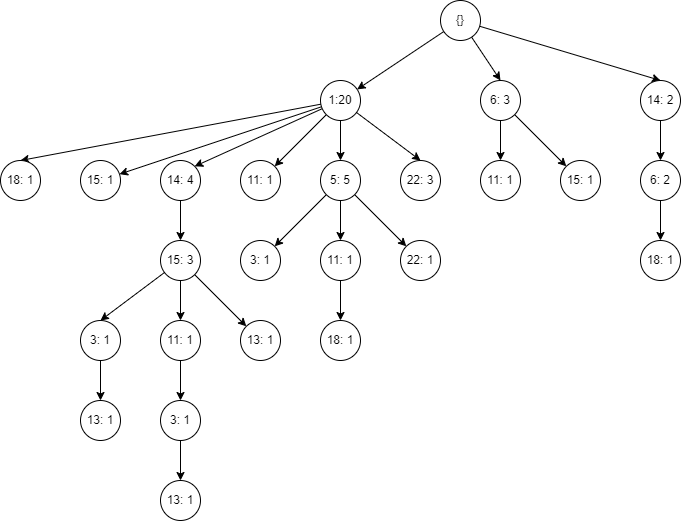

The diagram above was exported from draw.io. Its source (the exported page's mxGraphModel, read from the mxfile embedded in the PNG):
<mxGraphModel dx="1574" dy="477" grid="1" gridSize="10" guides="1" tooltips="1" connect="1" arrows="1" fold="1" page="1" pageScale="1" pageWidth="827" pageHeight="1169" math="0" shadow="0">
  <root>
    <mxCell id="0" />
    <mxCell id="1" parent="0" />
    <mxCell id="D3o4ojIBJB-GTlFPEu90-47" style="rounded=0;orthogonalLoop=1;jettySize=auto;html=1;" parent="1" source="D3o4ojIBJB-GTlFPEu90-1" target="D3o4ojIBJB-GTlFPEu90-45" edge="1">
      <mxGeometry relative="1" as="geometry" />
    </mxCell>
    <mxCell id="D3o4ojIBJB-GTlFPEu90-78" style="rounded=0;orthogonalLoop=1;jettySize=auto;html=1;entryX=0.5;entryY=0;entryDx=0;entryDy=0;" parent="1" source="D3o4ojIBJB-GTlFPEu90-1" target="D3o4ojIBJB-GTlFPEu90-77" edge="1">
      <mxGeometry relative="1" as="geometry" />
    </mxCell>
    <mxCell id="D3o4ojIBJB-GTlFPEu90-83" style="rounded=0;orthogonalLoop=1;jettySize=auto;html=1;entryX=0.5;entryY=0;entryDx=0;entryDy=0;" parent="1" source="D3o4ojIBJB-GTlFPEu90-1" target="D3o4ojIBJB-GTlFPEu90-80" edge="1">
      <mxGeometry relative="1" as="geometry" />
    </mxCell>
    <mxCell id="D3o4ojIBJB-GTlFPEu90-1" value="{}" style="ellipse;whiteSpace=wrap;html=1;aspect=fixed;" parent="1" vertex="1">
      <mxGeometry x="400" y="80" width="40" height="40" as="geometry" />
    </mxCell>
    <mxCell id="D3o4ojIBJB-GTlFPEu90-51" style="edgeStyle=orthogonalEdgeStyle;rounded=0;orthogonalLoop=1;jettySize=auto;html=1;" parent="1" source="D3o4ojIBJB-GTlFPEu90-45" target="D3o4ojIBJB-GTlFPEu90-50" edge="1">
      <mxGeometry relative="1" as="geometry" />
    </mxCell>
    <mxCell id="D3o4ojIBJB-GTlFPEu90-55" style="rounded=0;orthogonalLoop=1;jettySize=auto;html=1;entryX=1;entryY=0;entryDx=0;entryDy=0;" parent="1" source="D3o4ojIBJB-GTlFPEu90-45" target="D3o4ojIBJB-GTlFPEu90-54" edge="1">
      <mxGeometry relative="1" as="geometry" />
    </mxCell>
    <mxCell id="D3o4ojIBJB-GTlFPEu90-61" style="rounded=0;orthogonalLoop=1;jettySize=auto;html=1;entryX=1;entryY=0;entryDx=0;entryDy=0;" parent="1" source="D3o4ojIBJB-GTlFPEu90-45" target="D3o4ojIBJB-GTlFPEu90-56" edge="1">
      <mxGeometry relative="1" as="geometry" />
    </mxCell>
    <mxCell id="D3o4ojIBJB-GTlFPEu90-75" style="rounded=0;orthogonalLoop=1;jettySize=auto;html=1;entryX=0.5;entryY=0;entryDx=0;entryDy=0;" parent="1" source="D3o4ojIBJB-GTlFPEu90-45" target="D3o4ojIBJB-GTlFPEu90-74" edge="1">
      <mxGeometry relative="1" as="geometry" />
    </mxCell>
    <mxCell id="D3o4ojIBJB-GTlFPEu90-89" style="rounded=0;orthogonalLoop=1;jettySize=auto;html=1;" parent="1" source="D3o4ojIBJB-GTlFPEu90-45" target="D3o4ojIBJB-GTlFPEu90-88" edge="1">
      <mxGeometry relative="1" as="geometry" />
    </mxCell>
    <mxCell id="D3o4ojIBJB-GTlFPEu90-91" style="rounded=0;orthogonalLoop=1;jettySize=auto;html=1;entryX=0.5;entryY=0;entryDx=0;entryDy=0;" parent="1" source="D3o4ojIBJB-GTlFPEu90-45" target="D3o4ojIBJB-GTlFPEu90-90" edge="1">
      <mxGeometry relative="1" as="geometry" />
    </mxCell>
    <mxCell id="D3o4ojIBJB-GTlFPEu90-45" value="1:20" style="ellipse;whiteSpace=wrap;html=1;aspect=fixed;" parent="1" vertex="1">
      <mxGeometry x="280" y="160" width="40" height="40" as="geometry" />
    </mxCell>
    <mxCell id="D3o4ojIBJB-GTlFPEu90-53" style="rounded=0;orthogonalLoop=1;jettySize=auto;html=1;" parent="1" source="D3o4ojIBJB-GTlFPEu90-50" target="D3o4ojIBJB-GTlFPEu90-52" edge="1">
      <mxGeometry relative="1" as="geometry" />
    </mxCell>
    <mxCell id="D3o4ojIBJB-GTlFPEu90-67" style="rounded=0;orthogonalLoop=1;jettySize=auto;html=1;entryX=0.5;entryY=0;entryDx=0;entryDy=0;" parent="1" source="D3o4ojIBJB-GTlFPEu90-50" target="D3o4ojIBJB-GTlFPEu90-66" edge="1">
      <mxGeometry relative="1" as="geometry">
        <mxPoint x="340" y="330" as="targetPoint" />
      </mxGeometry>
    </mxCell>
    <mxCell id="D3o4ojIBJB-GTlFPEu90-87" style="rounded=0;orthogonalLoop=1;jettySize=auto;html=1;entryX=0;entryY=0;entryDx=0;entryDy=0;" parent="1" source="D3o4ojIBJB-GTlFPEu90-50" target="D3o4ojIBJB-GTlFPEu90-86" edge="1">
      <mxGeometry relative="1" as="geometry" />
    </mxCell>
    <mxCell id="D3o4ojIBJB-GTlFPEu90-50" value="5: 5" style="ellipse;whiteSpace=wrap;html=1;aspect=fixed;" parent="1" vertex="1">
      <mxGeometry x="280" y="240" width="40" height="40" as="geometry" />
    </mxCell>
    <mxCell id="D3o4ojIBJB-GTlFPEu90-52" value="3: 1" style="ellipse;whiteSpace=wrap;html=1;aspect=fixed;direction=south;" parent="1" vertex="1">
      <mxGeometry x="200" y="320" width="40" height="40" as="geometry" />
    </mxCell>
    <mxCell id="D3o4ojIBJB-GTlFPEu90-54" value="11: 1" style="ellipse;whiteSpace=wrap;html=1;aspect=fixed;" parent="1" vertex="1">
      <mxGeometry x="200" y="240" width="40" height="40" as="geometry" />
    </mxCell>
    <mxCell id="D3o4ojIBJB-GTlFPEu90-62" style="edgeStyle=orthogonalEdgeStyle;rounded=0;orthogonalLoop=1;jettySize=auto;html=1;entryX=0.5;entryY=0;entryDx=0;entryDy=0;" parent="1" source="D3o4ojIBJB-GTlFPEu90-56" target="D3o4ojIBJB-GTlFPEu90-57" edge="1">
      <mxGeometry relative="1" as="geometry" />
    </mxCell>
    <mxCell id="D3o4ojIBJB-GTlFPEu90-56" value="14: 4" style="ellipse;whiteSpace=wrap;html=1;aspect=fixed;" parent="1" vertex="1">
      <mxGeometry x="120" y="240" width="40" height="40" as="geometry" />
    </mxCell>
    <mxCell id="D3o4ojIBJB-GTlFPEu90-63" style="edgeStyle=orthogonalEdgeStyle;rounded=0;orthogonalLoop=1;jettySize=auto;html=1;entryX=0.5;entryY=0;entryDx=0;entryDy=0;" parent="1" source="D3o4ojIBJB-GTlFPEu90-57" target="D3o4ojIBJB-GTlFPEu90-58" edge="1">
      <mxGeometry relative="1" as="geometry" />
    </mxCell>
    <mxCell id="D3o4ojIBJB-GTlFPEu90-69" style="rounded=0;orthogonalLoop=1;jettySize=auto;html=1;entryX=0;entryY=0;entryDx=0;entryDy=0;" parent="1" source="D3o4ojIBJB-GTlFPEu90-57" target="D3o4ojIBJB-GTlFPEu90-68" edge="1">
      <mxGeometry relative="1" as="geometry" />
    </mxCell>
    <mxCell id="D3o4ojIBJB-GTlFPEu90-72" style="rounded=0;orthogonalLoop=1;jettySize=auto;html=1;entryX=0.5;entryY=0;entryDx=0;entryDy=0;" parent="1" source="D3o4ojIBJB-GTlFPEu90-57" target="D3o4ojIBJB-GTlFPEu90-71" edge="1">
      <mxGeometry relative="1" as="geometry" />
    </mxCell>
    <mxCell id="D3o4ojIBJB-GTlFPEu90-57" value="15: 3" style="ellipse;whiteSpace=wrap;html=1;aspect=fixed;" parent="1" vertex="1">
      <mxGeometry x="120" y="320" width="40" height="40" as="geometry" />
    </mxCell>
    <mxCell id="D3o4ojIBJB-GTlFPEu90-64" style="edgeStyle=orthogonalEdgeStyle;rounded=0;orthogonalLoop=1;jettySize=auto;html=1;entryX=0.5;entryY=0;entryDx=0;entryDy=0;" parent="1" source="D3o4ojIBJB-GTlFPEu90-58" target="D3o4ojIBJB-GTlFPEu90-59" edge="1">
      <mxGeometry relative="1" as="geometry" />
    </mxCell>
    <mxCell id="D3o4ojIBJB-GTlFPEu90-58" value="11: 1" style="ellipse;whiteSpace=wrap;html=1;aspect=fixed;" parent="1" vertex="1">
      <mxGeometry x="120" y="400" width="40" height="40" as="geometry" />
    </mxCell>
    <mxCell id="D3o4ojIBJB-GTlFPEu90-65" style="edgeStyle=orthogonalEdgeStyle;rounded=0;orthogonalLoop=1;jettySize=auto;html=1;entryX=0.5;entryY=0;entryDx=0;entryDy=0;" parent="1" source="D3o4ojIBJB-GTlFPEu90-59" target="D3o4ojIBJB-GTlFPEu90-60" edge="1">
      <mxGeometry relative="1" as="geometry" />
    </mxCell>
    <mxCell id="D3o4ojIBJB-GTlFPEu90-59" value="3: 1" style="ellipse;whiteSpace=wrap;html=1;aspect=fixed;" parent="1" vertex="1">
      <mxGeometry x="120" y="480" width="40" height="40" as="geometry" />
    </mxCell>
    <mxCell id="D3o4ojIBJB-GTlFPEu90-60" value="13: 1" style="ellipse;whiteSpace=wrap;html=1;aspect=fixed;" parent="1" vertex="1">
      <mxGeometry x="120" y="560" width="40" height="40" as="geometry" />
    </mxCell>
    <mxCell id="xqMMkBZxpPEa3CdMx8rW-2" style="edgeStyle=orthogonalEdgeStyle;rounded=0;orthogonalLoop=1;jettySize=auto;html=1;entryX=0.5;entryY=0;entryDx=0;entryDy=0;" edge="1" parent="1" source="D3o4ojIBJB-GTlFPEu90-66" target="xqMMkBZxpPEa3CdMx8rW-1">
      <mxGeometry relative="1" as="geometry" />
    </mxCell>
    <mxCell id="D3o4ojIBJB-GTlFPEu90-66" value="11: 1" style="ellipse;whiteSpace=wrap;html=1;aspect=fixed;" parent="1" vertex="1">
      <mxGeometry x="280" y="320" width="40" height="40" as="geometry" />
    </mxCell>
    <mxCell id="D3o4ojIBJB-GTlFPEu90-68" value="13: 1" style="ellipse;whiteSpace=wrap;html=1;aspect=fixed;" parent="1" vertex="1">
      <mxGeometry x="200" y="400" width="40" height="40" as="geometry" />
    </mxCell>
    <mxCell id="D3o4ojIBJB-GTlFPEu90-70" value="13: 1" style="ellipse;whiteSpace=wrap;html=1;aspect=fixed;" parent="1" vertex="1">
      <mxGeometry x="40" y="480" width="40" height="40" as="geometry" />
    </mxCell>
    <mxCell id="D3o4ojIBJB-GTlFPEu90-73" style="edgeStyle=orthogonalEdgeStyle;rounded=0;orthogonalLoop=1;jettySize=auto;html=1;entryX=0.5;entryY=0;entryDx=0;entryDy=0;" parent="1" source="D3o4ojIBJB-GTlFPEu90-71" target="D3o4ojIBJB-GTlFPEu90-70" edge="1">
      <mxGeometry relative="1" as="geometry" />
    </mxCell>
    <mxCell id="D3o4ojIBJB-GTlFPEu90-71" value="3: 1" style="ellipse;whiteSpace=wrap;html=1;aspect=fixed;" parent="1" vertex="1">
      <mxGeometry x="40" y="400" width="40" height="40" as="geometry" />
    </mxCell>
    <mxCell id="D3o4ojIBJB-GTlFPEu90-74" value="22: 3" style="ellipse;whiteSpace=wrap;html=1;aspect=fixed;" parent="1" vertex="1">
      <mxGeometry x="360" y="240" width="40" height="40" as="geometry" />
    </mxCell>
    <mxCell id="D3o4ojIBJB-GTlFPEu90-76" value="11: 1" style="ellipse;whiteSpace=wrap;html=1;aspect=fixed;" parent="1" vertex="1">
      <mxGeometry x="440" y="240" width="40" height="40" as="geometry" />
    </mxCell>
    <mxCell id="D3o4ojIBJB-GTlFPEu90-79" style="edgeStyle=orthogonalEdgeStyle;rounded=0;orthogonalLoop=1;jettySize=auto;html=1;" parent="1" source="D3o4ojIBJB-GTlFPEu90-77" target="D3o4ojIBJB-GTlFPEu90-76" edge="1">
      <mxGeometry relative="1" as="geometry" />
    </mxCell>
    <mxCell id="D3o4ojIBJB-GTlFPEu90-93" style="rounded=0;orthogonalLoop=1;jettySize=auto;html=1;" parent="1" source="D3o4ojIBJB-GTlFPEu90-77" target="D3o4ojIBJB-GTlFPEu90-92" edge="1">
      <mxGeometry relative="1" as="geometry" />
    </mxCell>
    <mxCell id="D3o4ojIBJB-GTlFPEu90-77" value="6: 3" style="ellipse;whiteSpace=wrap;html=1;aspect=fixed;" parent="1" vertex="1">
      <mxGeometry x="440" y="160" width="40" height="40" as="geometry" />
    </mxCell>
    <mxCell id="D3o4ojIBJB-GTlFPEu90-84" style="edgeStyle=orthogonalEdgeStyle;rounded=0;orthogonalLoop=1;jettySize=auto;html=1;" parent="1" source="D3o4ojIBJB-GTlFPEu90-80" target="D3o4ojIBJB-GTlFPEu90-81" edge="1">
      <mxGeometry relative="1" as="geometry" />
    </mxCell>
    <mxCell id="D3o4ojIBJB-GTlFPEu90-80" value="14: 2" style="ellipse;whiteSpace=wrap;html=1;aspect=fixed;" parent="1" vertex="1">
      <mxGeometry x="600" y="160" width="40" height="40" as="geometry" />
    </mxCell>
    <mxCell id="D3o4ojIBJB-GTlFPEu90-85" style="edgeStyle=orthogonalEdgeStyle;rounded=0;orthogonalLoop=1;jettySize=auto;html=1;entryX=0.5;entryY=0;entryDx=0;entryDy=0;" parent="1" source="D3o4ojIBJB-GTlFPEu90-81" target="D3o4ojIBJB-GTlFPEu90-82" edge="1">
      <mxGeometry relative="1" as="geometry" />
    </mxCell>
    <mxCell id="D3o4ojIBJB-GTlFPEu90-81" value="6: 2" style="ellipse;whiteSpace=wrap;html=1;aspect=fixed;" parent="1" vertex="1">
      <mxGeometry x="600" y="240" width="40" height="40" as="geometry" />
    </mxCell>
    <mxCell id="D3o4ojIBJB-GTlFPEu90-82" value="18: 1" style="ellipse;whiteSpace=wrap;html=1;aspect=fixed;" parent="1" vertex="1">
      <mxGeometry x="600" y="320" width="40" height="40" as="geometry" />
    </mxCell>
    <mxCell id="D3o4ojIBJB-GTlFPEu90-86" value="22: 1" style="ellipse;whiteSpace=wrap;html=1;aspect=fixed;" parent="1" vertex="1">
      <mxGeometry x="360" y="320" width="40" height="40" as="geometry" />
    </mxCell>
    <mxCell id="D3o4ojIBJB-GTlFPEu90-88" value="15: 1" style="ellipse;whiteSpace=wrap;html=1;aspect=fixed;" parent="1" vertex="1">
      <mxGeometry x="40" y="240" width="40" height="40" as="geometry" />
    </mxCell>
    <mxCell id="D3o4ojIBJB-GTlFPEu90-90" value="18: 1" style="ellipse;whiteSpace=wrap;html=1;aspect=fixed;" parent="1" vertex="1">
      <mxGeometry x="-40" y="240" width="40" height="40" as="geometry" />
    </mxCell>
    <mxCell id="D3o4ojIBJB-GTlFPEu90-92" value="15: 1" style="ellipse;whiteSpace=wrap;html=1;aspect=fixed;" parent="1" vertex="1">
      <mxGeometry x="520" y="240" width="40" height="40" as="geometry" />
    </mxCell>
    <mxCell id="xqMMkBZxpPEa3CdMx8rW-1" value="18: 1" style="ellipse;whiteSpace=wrap;html=1;aspect=fixed;" vertex="1" parent="1">
      <mxGeometry x="280" y="400" width="40" height="40" as="geometry" />
    </mxCell>
  </root>
</mxGraphModel>